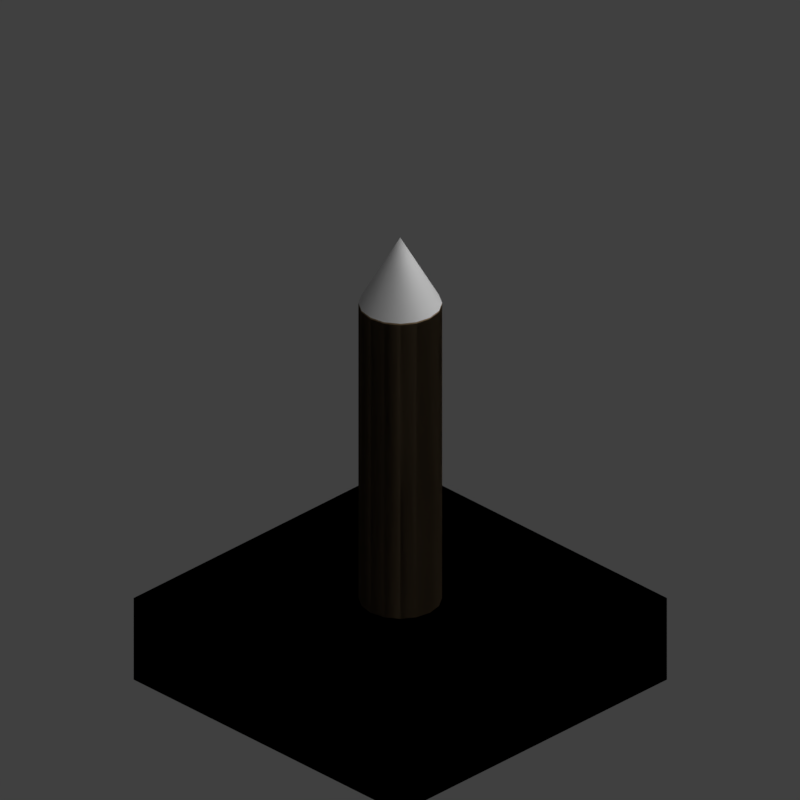 # Source: wpw1_V001.blend  (saved by Blender 2.79.0; exported with 4.5.12 LTS)
import bpy
from mathutils import Matrix  # noqa: F401  (used for matrix-valued properties, if any)

bpy.ops.wm.read_factory_settings(use_empty=True)
scene = bpy.context.scene
scene.name = 'Scene'

# ---- collections
col_collection_1 = bpy.data.collections.new('Collection 1'); scene.collection.children.link(col_collection_1)
col_collection_11 = bpy.data.collections.new('Collection 11'); scene.collection.children.link(col_collection_11)

# ---- materials (node trees are filled in below, after node groups)
mat_bark_001 = bpy.data.materials.new('Bark.001')
mat_bark_001.alpha_threshold = 0.0
mat_bark_001.use_transparent_shadow = False
mat_bark_001.diffuse_color = (0.2352, 0.1691, 0.1001, 1.0)
mat_bark_001.roughness = 0.5
mat_bark_001.specular_intensity = 0.173
mat_bark_001.line_color = (0.0, 0.0, 0.0, 1.0)
mat_bark_stump_001 = bpy.data.materials.new('Bark_stump.001')
mat_bark_stump_001.alpha_threshold = 0.0
mat_bark_stump_001.use_transparent_shadow = False
mat_bark_stump_001.roughness = 0.5

# ---- material node trees

# ---- world
world_world = bpy.data.worlds.new('World'); scene.world = world_world
world_world.color = (0.05088, 0.05088, 0.05088)
world_world.use_sun_shadow = False
world_world.sun_shadow_jitter_overblur = 0.0
world_world.cycles.sampling_method = 'MANUAL'
world_world.light_settings.distance = 0.0

# ---- cameras
cam_camera = bpy.data.cameras.new('Camera')
cam_camera.type = 'ORTHO'
cam_camera.sensor_fit = 'HORIZONTAL'
cam_camera.clip_start = 220.0
cam_camera.clip_end = 340.0
cam_camera.lens = 35.0
cam_camera.sensor_width = 1.0
cam_camera.sensor_height = 18.0
cam_camera.ortho_scale = 8.486
cam_camera.shift_x = -0.000345
cam_camera.shift_y = 0.25
cam_camera.dof.focus_distance = 0.0
cam_camera.dof.aperture_fstop = 128.0
cam_camera.dof.aperture_blades = 6

# ---- lights
light_lightdome = bpy.data.lights.new('LightDome', 'SUN')
light_lightdome.transmission_factor = 0.0
light_lightdome.angle = 0.1993
light_lightdome.energy = 0.1
light_lightdome.shadow_buffer_clip_start = 0.5
light_lightdome.shadow_soft_size = 0.1
light_lightdome.shadow_cascade_max_distance = 1000.0
light_fillerlight = bpy.data.lights.new('FillerLight', 'SUN')
light_fillerlight.transmission_factor = 0.0
light_fillerlight.angle = 0.9273
light_fillerlight.energy = 0.5
light_fillerlight.shadow_buffer_clip_start = 0.5
light_fillerlight.shadow_soft_size = 0.5
light_fillerlight.shadow_cascade_max_distance = 1000.0
light_mainlight = bpy.data.lights.new('MainLight', 'SUN')
light_mainlight.transmission_factor = 0.0
light_mainlight.angle = 0.9273
light_mainlight.energy = 1.3
light_mainlight.shadow_buffer_clip_start = 0.5
light_mainlight.shadow_soft_size = 0.5
light_mainlight.shadow_cascade_max_distance = 1000.0

# ---- meshes
me_cube_001 = bpy.data.meshes.new('Cube.001')
me_cube_001.from_pydata([(-2.0, -2.0, 0.0), (-2.0, -2.0, 1.633), (-2.0, 2.0, 0.0), (-2.0, 2.0, 1.633), (2.0, -2.0, 0.0), (2.0, -2.0, 1.633), (2.0, 2.0, 0.0), (2.0, 2.0, 1.633)], [], [(0, 1, 3, 2), (2, 3, 7, 6), (6, 7, 5, 4), (4, 5, 1, 0), (2, 6, 4, 0), (7, 3, 1, 5)])
me_cube_001.use_remesh_preserve_volume = False
me_cube_001.use_remesh_preserve_attributes = False
me_cube_001.use_mirror_vertex_groups = False
me_cube_001.update()
me_circle_001 = bpy.data.meshes.new('Circle.001')
me_circle_001.from_pydata([(0.0, 1.0, -0.4), (-0.3827, 0.9239, -0.4), (-0.7071, 0.7071, -0.4), (-0.9239, 0.3827, -0.4), (-1.0, -4.371e-08, -0.4), (-0.9239, -0.3827, -0.4), (-0.7071, -0.7071, -0.4), (-0.3827, -0.9239, -0.4), (-1.51e-07, -1.0, -0.4), (0.3827, -0.9239, -0.4), (0.7071, -0.7071, -0.4), (0.9239, -0.3827, -0.4), (1.0, 1.192e-08, -0.4), (0.9239, 0.3827, -0.4), (0.7071, 0.7071, -0.4), (0.3827, 0.9239, -0.4), (0.0, 1.0, 1.5), (-0.3827, 0.9239, 1.5), (-0.7071, 0.7071, 1.5), (-0.9239, 0.3827, 1.5), (-1.0, -4.371e-08, 1.5), (-0.9239, -0.3827, 1.5), (-0.7071, -0.7071, 1.5), (-0.3827, -0.9239, 1.5), (-1.51e-07, -1.0, 1.5), (0.3827, -0.9239, 1.5), (0.7071, -0.7071, 1.5), (0.9239, -0.3827, 1.5), (1.0, 1.192e-08, 1.5), (0.9239, 0.3827, 1.5), (0.7071, 0.7071, 1.5), (0.3827, 0.9239, 1.5), (-4.005e-08, 2.794e-09, 1.9)], [], [(11, 27, 26, 10), (4, 20, 19, 3), (12, 28, 27, 11), (5, 21, 20, 4), (13, 29, 28, 12), (6, 22, 21, 5), (14, 30, 29, 13), (7, 23, 22, 6), (15, 31, 30, 14), (8, 24, 23, 7), (1, 17, 16, 0), (0, 16, 31, 15), (9, 25, 24, 8), (2, 18, 17, 1), (10, 26, 25, 9), (3, 19, 18, 2), (16, 32, 31), (25, 32, 24), (18, 32, 17), (26, 32, 25), (19, 32, 18), (27, 32, 26), (20, 32, 19), (28, 32, 27), (21, 32, 20), (29, 32, 28), (22, 32, 21), (30, 32, 29), (23, 32, 22), (31, 32, 30), (24, 32, 23), (17, 32, 16)])
me_circle_001.polygons.foreach_set('use_smooth', [True] * 32)
me_circle_001.polygons.foreach_set('material_index', [0, 0, 0, 0, 0, 0, 0, 0, 0, 0, 0, 0, 0, 0, 0, 0, 1, 1, 1, 1, 1, 1, 1, 1, 1, 1, 1, 1, 1, 1, 1, 1])
_uv = me_circle_001.uv_layers.new(name='UVMap')
_uv.uv.foreach_set('vector', [0.8256, 0.449, 0.03922, 0.449, 0.03922, 0.4719, 0.8256, 0.4719, 0.8256, 0.2426, 0.03922, 0.2426, 0.03922, 0.2655, 0.8256, 0.2655, 0.8256, 0.4261, 0.03922, 0.4261, 0.03922, 0.449, 0.8256, 0.449, 0.8256, 0.5866, 0.03922, 0.5866, 0.03922, 0.6095, 0.8256, 0.6095, 0.8256, 0.4031, 0.03922, 0.4031, 0.03922, 0.4261, 0.8256, 0.4261, 0.8256, 0.5637, 0.03922, 0.5637, 0.03922, 0.5866, 0.8256, 0.5866, 0.8256, 0.3802, 0.03922, 0.3802, 0.03922, 0.4031, 0.8256, 0.4031, 0.8256, 0.5407, 0.03922, 0.5407, 0.03922, 0.5637, 0.8256, 0.5637, 0.8256, 0.3573, 0.03922, 0.3573, 0.03922, 0.3802, 0.8256, 0.3802, 0.8256, 0.5178, 0.03922, 0.5178, 0.03922, 0.5407, 0.8256, 0.5407, 0.8256, 0.3114, 0.03922, 0.3114, 0.03922, 0.3343, 0.8256, 0.3343, 0.8256, 0.3343, 0.03922, 0.3343, 0.03922, 0.3573, 0.8256, 0.3573, 0.8256, 0.4949, 0.03922, 0.4949, 0.03922, 0.5178, 0.8256, 0.5178, 0.8256, 0.2885, 0.03922, 0.2885, 0.03922, 0.3114, 0.8256, 0.3114, 0.8256, 0.4719, 0.03922, 0.4719, 0.03922, 0.4949, 0.8256, 0.4949, 0.8256, 0.2655, 0.03922, 0.2655, 0.03922, 0.2885, 0.8256, 0.2885, 0.5, 1.0, 0.5, 0.5, 0.6913, 0.9619, 0.6913, 0.03806, 0.5, 0.5, 0.5, 0.0, 0.1464, 0.8536, 0.5, 0.5, 0.3087, 0.9619, 0.8536, 0.1464, 0.5, 0.5, 0.6913, 0.03806, 0.03806, 0.6913, 0.5, 0.5, 0.1464, 0.8536, 0.9619, 0.3087, 0.5, 0.5, 0.8536, 0.1464, 0.0, 0.5, 0.5, 0.5, 0.03806, 0.6913, 1.0, 0.5, 0.5, 0.5, 0.9619, 0.3087, 0.03806, 0.3087, 0.5, 0.5, 0.0, 0.5, 0.9619, 0.6913, 0.5, 0.5, 1.0, 0.5, 0.1464, 0.1464, 0.5, 0.5, 0.03806, 0.3087, 0.8536, 0.8536, 0.5, 0.5, 0.9619, 0.6913, 0.3087, 0.03806, 0.5, 0.5, 0.1464, 0.1464, 0.6913, 0.9619, 0.5, 0.5, 0.8536, 0.8536, 0.5, 0.0, 0.5, 0.5, 0.3087, 0.03806, 0.3087, 0.9619, 0.5, 0.5, 0.5, 1.0])
me_circle_001.materials.append(mat_bark_001)
me_circle_001.materials.append(mat_bark_stump_001)
me_circle_001.use_remesh_preserve_volume = False
me_circle_001.use_remesh_preserve_attributes = False
me_circle_001.use_mirror_vertex_groups = False
me_circle_001.update()
me_plane_002 = bpy.data.meshes.new('Plane.002')
me_plane_002.from_pydata([(-1.0, -1.0, 0.0), (1.0, -1.0, 0.0), (-1.0, 1.0, 0.0), (1.0, 1.0, 0.0), (-0.8889, -1.0, 0.0), (-0.6667, -1.0, 0.0), (-0.4444, -1.0, 0.0), (-0.2222, -1.0, 0.0), (-2.235e-08, -1.0, 0.0), (0.2222, -1.0, 0.0), (0.8889, 0.0, 0.0), (0.4444, -1.0, 0.0), (0.6667, 0.0, 0.0), (0.6667, -1.0, 0.0), (0.4444, 0.0, 0.0), (0.8889, -1.0, 0.0), (0.8889, 1.0, 0.0), (0.2222, 0.0, 0.0), (0.6667, 1.0, 0.0), (0.0, 0.0, 0.0), (0.4444, 1.0, 0.0), (-0.2222, 0.0, 0.0), (0.2222, 1.0, 0.0), (-0.4444, 0.0, 0.0), (2.235e-08, 1.0, 0.0), (-0.6667, 0.0, 0.0), (-0.2222, 1.0, 0.0), (-0.8889, 0.0, 0.0), (-0.4444, 1.0, 0.0), (1.0, 0.0, 0.0), (-0.6667, 1.0, 0.0), (-1.0, 0.0, 0.0), (-0.8889, 1.0, 0.0), (-1.0, -1.0, -0.5), (1.0, -1.0, -0.5), (-1.0, 1.0, -0.5), (1.0, 1.0, -0.5), (-0.8889, -1.0, -0.5), (-0.6667, -1.0, -0.5), (-0.4444, -1.0, -0.5), (-0.2222, -1.0, -0.5), (-2.235e-08, -1.0, -0.5), (0.2222, -1.0, -0.5), (0.8889, 0.0, -0.5), (0.4444, -1.0, -0.5), (0.6667, 0.0, -0.5), (0.6667, -1.0, -0.5), (0.4444, 0.0, -0.5), (0.8889, -1.0, -0.5), (0.8889, 1.0, -0.5), (0.2222, 0.0, -0.5), (0.6667, 1.0, -0.5), (0.0, 0.0, -0.5), (0.4444, 1.0, -0.5), (-0.2222, 0.0, -0.5), (0.2222, 1.0, -0.5), (-0.4444, 0.0, -0.5), (2.235e-08, 1.0, -0.5), (-0.6667, 0.0, -0.5), (-0.2222, 1.0, -0.5), (-0.8889, 0.0, -0.5), (-0.4444, 1.0, -0.5), (1.0, 0.0, -0.5), (-0.6667, 1.0, -0.5), (-1.0, 0.0, -0.5), (-0.8889, 1.0, -0.5)], [], [(10, 29, 3, 16), (31, 27, 32, 2), (0, 4, 27, 31), (25, 23, 28, 30), (5, 6, 23, 25), (23, 21, 26, 28), (6, 7, 21, 23), (21, 19, 24, 26), (7, 8, 19, 21), (19, 17, 22, 24), (8, 9, 17, 19), (17, 14, 20, 22), (9, 11, 14, 17), (14, 12, 18, 20), (11, 13, 12, 14), (12, 10, 16, 18), (13, 15, 10, 12), (4, 5, 25, 27), (27, 25, 30, 32), (15, 1, 29, 10), (43, 49, 36, 62), (64, 35, 65, 60), (33, 64, 60, 37), (58, 63, 61, 56), (38, 58, 56, 39), (56, 61, 59, 54), (39, 56, 54, 40), (54, 59, 57, 52), (40, 54, 52, 41), (52, 57, 55, 50), (41, 52, 50, 42), (50, 55, 53, 47), (42, 50, 47, 44), (47, 53, 51, 45), (44, 47, 45, 46), (45, 51, 49, 43), (46, 45, 43, 48), (37, 60, 58, 38), (60, 65, 63, 58), (48, 43, 62, 34), (16, 49, 51, 18), (15, 48, 34, 1), (9, 42, 44, 11), (24, 57, 59, 26), (29, 62, 36, 3), (6, 39, 40, 7), (18, 51, 53, 20), (32, 65, 35, 2), (11, 44, 46, 13), (26, 59, 61, 28), (0, 33, 37, 4), (1, 34, 62, 29), (7, 40, 41, 8), (20, 53, 55, 22), (13, 46, 48, 15), (28, 61, 63, 30), (4, 37, 38, 5), (3, 36, 49, 16), (2, 35, 64, 31), (8, 41, 42, 9), (22, 55, 57, 24), (30, 63, 65, 32), (31, 64, 33, 0), (5, 38, 39, 6)])
me_plane_002.use_remesh_preserve_volume = False
me_plane_002.use_remesh_preserve_attributes = False
me_plane_002.use_mirror_vertex_groups = False
me_plane_002.update()
lat_lattice_001 = bpy.data.lattices.new('Lattice.001')
lat_lattice_001.interpolation_type_u = 'KEY_LINEAR'
lat_lattice_001.interpolation_type_v = 'KEY_LINEAR'
lat_lattice_001.interpolation_type_w = 'KEY_LINEAR'
lat_lattice_001.points.foreach_set('co_deform', [-0.5, -0.5, -0.5, 0.5, -0.5, -0.5, -0.5, 0.5, -0.5, 0.5, 0.5, -0.5, -0.5, -0.5, 0.5, 0.5, -0.5, 0.5, -0.5, 0.5, 0.5, 0.5, 0.5, 0.5])

# ---- objects
ob_rig = bpy.data.objects.new('Rig', None)
ob_verticaljoint = bpy.data.objects.new('VerticalJoint', None)
ob_lightdome = bpy.data.objects.new('LightDome', light_lightdome)
ob_fillerlight = bpy.data.objects.new('FillerLight', light_fillerlight)
ob_mainlight = bpy.data.objects.new('Mainlight', light_mainlight)
ob_camera = bpy.data.objects.new('Camera', cam_camera)
ob_cube_001 = bpy.data.objects.new('Cube.001', me_cube_001)
ob_lattice = bpy.data.objects.new('Lattice', lat_lattice_001)
ob_circle_004 = bpy.data.objects.new('Circle.004', me_circle_001)
ob_circle_003 = bpy.data.objects.new('Circle.003', me_circle_001)
ob_circle_002 = bpy.data.objects.new('Circle.002', me_circle_001)
ob_circle_001 = bpy.data.objects.new('Circle.001', me_circle_001)
ob_circle = bpy.data.objects.new('Circle', me_circle_001)
ob_circle_008 = bpy.data.objects.new('Circle.008', me_circle_001)
ob_circle_007 = bpy.data.objects.new('Circle.007', me_circle_001)
ob_circle_006 = bpy.data.objects.new('Circle.006', me_circle_001)
ob_circle_005 = bpy.data.objects.new('Circle.005', me_circle_001)
ob_plane_001 = bpy.data.objects.new('Plane.001', me_plane_002)

# ---- transforms, parenting, visibility, modifiers, constraints
ob_rig.location = (0.0, 0.0, 0.0)
ob_rig.rotation_mode = 'YXZ'
ob_rig.rotation_euler = (0.0, 0.0, -0.7854)
ob_rig.empty_image_offset = (0.0, 0.0)
ob_rig.hide_viewport = True
ob_rig.hide_select = True
ob_rig.lineart.crease_threshold = 0.0
ob_verticaljoint.parent = ob_rig
ob_verticaljoint.location = (0.0, 0.0, 0.0)
ob_verticaljoint.empty_image_offset = (0.0, 0.0)
ob_verticaljoint.hide_viewport = True
ob_verticaljoint.hide_select = True
ob_verticaljoint.lineart.crease_threshold = 0.0
ob_lightdome.parent = ob_verticaljoint
ob_lightdome.location = (0.0, 0.0, 0.0)
ob_lightdome.hide_select = True
ob_lightdome.lineart.crease_threshold = 0.0
ob_fillerlight.parent = ob_verticaljoint
ob_fillerlight.location = (0.0, 0.0, 0.0)
ob_fillerlight.rotation_euler = (0.0, -1.265, 2.007)
ob_fillerlight.hide_select = True
ob_fillerlight.lineart.crease_threshold = 0.0
ob_mainlight.parent = ob_verticaljoint
ob_mainlight.location = (0.0, 0.0, 0.0)
ob_mainlight.rotation_euler = (1.178, 0.0, 1.571)
ob_mainlight.hide_select = True
ob_mainlight.lineart.crease_threshold = 0.0
ob_camera.parent = ob_verticaljoint
ob_camera.location = (0.0, -241.9, 139.7)
ob_camera.rotation_euler = (1.047, 0.0, 0.0)
ob_camera.hide_select = True
ob_camera.lineart.crease_threshold = 0.0
ob_cube_001.location = (0.0, 0.0, 0.0)
ob_cube_001.scale = (1.0, 1.0, 0.5)
ob_cube_001.hide_render = True
ob_cube_001.display_type = 'WIRE'
ob_cube_001.lineart.crease_threshold = 0.0
_m = ob_cube_001.modifiers.new('Array', 'ARRAY')
_m.count = 5
_m.constant_offset_displace = (0.0, 0.0, 0.0)
_m.relative_offset_displace = (0.0, 0.0, 1.0)
ob_lattice.location = (0.0, 0.0, 2.0)
ob_lattice.scale = (4.0, 4.0, 4.0)
ob_lattice.hide_viewport = True
ob_lattice.lineart.crease_threshold = 0.0
ob_circle_004.parent = ob_plane_001
ob_circle_004.matrix_parent_inverse = Matrix(((1.0, 0.0, 0.0, -1.778), (0.0, 1.0, 0.0, -0.0), (0.0, 0.0, 1.0, -0.0), (0.0, 0.0, 0.0, 1.0)))
ob_circle_004.location = (1.778, 0.0, 0.0)
ob_circle_004.scale = (0.2222, 0.2222, 1.0)
ob_circle_004.lineart.crease_threshold = 0.0
ob_circle_003.parent = ob_plane_001
ob_circle_003.matrix_parent_inverse = Matrix(((1.0, 0.0, 0.0, -1.333), (0.0, 1.0, 0.0, -0.0), (0.0, 0.0, 1.0, -0.0), (0.0, 0.0, 0.0, 1.0)))
ob_circle_003.location = (1.333, 0.0, 0.2986)
ob_circle_003.scale = (0.2222, 0.2222, 1.0)
ob_circle_003.lineart.crease_threshold = 0.0
ob_circle_002.parent = ob_plane_001
ob_circle_002.matrix_parent_inverse = Matrix(((1.0, 0.0, 0.0, -0.8889), (0.0, 1.0, 0.0, 0.0), (0.0, 0.0, 1.0, 0.0), (0.0, 0.0, 0.0, 1.0)))
ob_circle_002.location = (0.8889, 0.0, 0.2986)
ob_circle_002.scale = (0.2222, 0.2222, 1.0)
ob_circle_002.lineart.crease_threshold = 0.0
ob_circle_001.parent = ob_plane_001
ob_circle_001.matrix_parent_inverse = Matrix(((1.0, 0.0, 0.0, -0.4444), (0.0, 1.0, 0.0, 0.0), (0.0, 0.0, 1.0, 0.0), (0.0, 0.0, 0.0, 1.0)))
ob_circle_001.location = (0.4444, 0.0, 0.08531)
ob_circle_001.scale = (0.2222, 0.2222, 1.0)
ob_circle_001.lineart.crease_threshold = 0.0
ob_circle.parent = ob_plane_001
ob_circle.location = (0.0, 0.0, -0.1194)
ob_circle.scale = (0.2222, 0.2222, 1.0)
ob_circle.lineart.crease_threshold = 0.0
ob_circle_008.parent = ob_plane_001
ob_circle_008.matrix_parent_inverse = Matrix(((1.0, 0.0, 0.0, 0.4444), (0.0, 1.0, 0.0, 0.0), (0.0, 0.0, 1.0, 0.0), (0.0, 0.0, 0.0, 1.0)))
ob_circle_008.location = (-0.4444, 0.0, 0.2133)
ob_circle_008.scale = (0.2222, 0.2222, 1.0)
ob_circle_008.lineart.crease_threshold = 0.0
ob_circle_007.parent = ob_plane_001
ob_circle_007.matrix_parent_inverse = Matrix(((1.0, 0.0, 0.0, 0.8889), (0.0, 1.0, 0.0, 0.0), (0.0, 0.0, 1.0, 0.0), (0.0, 0.0, 0.0, 1.0)))
ob_circle_007.location = (-0.8889, 0.0, 0.0)
ob_circle_007.scale = (0.2222, 0.2222, 1.0)
ob_circle_007.lineart.crease_threshold = 0.0
ob_circle_006.parent = ob_plane_001
ob_circle_006.matrix_parent_inverse = Matrix(((1.0, 0.0, 0.0, 1.333), (0.0, 1.0, 0.0, 0.0), (0.0, 0.0, 1.0, 0.0), (0.0, 0.0, 0.0, 1.0)))
ob_circle_006.location = (-1.333, 0.0, 0.3077)
ob_circle_006.scale = (0.2222, 0.2222, 1.0)
ob_circle_006.lineart.crease_threshold = 0.0
ob_circle_005.parent = ob_plane_001
ob_circle_005.matrix_parent_inverse = Matrix(((1.0, 0.0, 0.0, 1.778), (0.0, 1.0, 0.0, 0.0), (0.0, 0.0, 1.0, 0.0), (0.0, 0.0, 0.0, 1.0)))
ob_circle_005.location = (-1.778, 0.0, -0.0317)
ob_circle_005.scale = (0.2222, 0.2222, 1.0)
ob_circle_005.lineart.crease_threshold = 0.0
ob_plane_001.location = (0.0, 0.0, 0.0)
ob_plane_001.scale = (2.0, 2.0, 2.0)
ob_plane_001.lineart.crease_threshold = 0.0
_m = ob_plane_001.modifiers.new('Lattice', 'LATTICE')
_m.object = ob_lattice

# ---- collection membership
col_collection_1.objects.link(ob_rig)
col_collection_1.objects.link(ob_verticaljoint)
col_collection_1.objects.link(ob_lightdome)
col_collection_1.objects.link(ob_fillerlight)
col_collection_1.objects.link(ob_mainlight)
col_collection_1.objects.link(ob_camera)
col_collection_1.objects.link(ob_cube_001)
col_collection_1.objects.link(ob_lattice)
col_collection_1.objects.link(ob_circle_004)
col_collection_1.objects.link(ob_circle_003)
col_collection_1.objects.link(ob_circle_002)
col_collection_1.objects.link(ob_circle_001)
col_collection_1.objects.link(ob_circle)
col_collection_1.objects.link(ob_circle_008)
col_collection_1.objects.link(ob_circle_007)
col_collection_1.objects.link(ob_circle_006)
col_collection_1.objects.link(ob_circle_005)
col_collection_11.objects.link(ob_plane_001)
def _layer_coll(name, lc=None):
    lc = lc or bpy.context.view_layer.layer_collection
    for c in lc.children:
        if c.name == name: return c
        r = _layer_coll(name, c)
        if r: return r
_layer_coll('Collection 11').holdout = True
_layer_coll('Collection 11').indirect_only = True

# ---- scene / render settings (as saved in the file)
scene.camera = ob_camera
scene.frame_start = 1; scene.frame_end = 250; scene.frame_set(1)
scene.render.engine = 'BLENDER_EEVEE_NEXT'
scene.render.image_settings.compression = 0
scene.render.resolution_x = 96
scene.render.resolution_y = 96
scene.render.dither_intensity = 0.0
scene.render.film_transparent = True
scene.cycles.use_denoising = False
scene.cycles.samples = 128
scene.cycles.sampling_pattern = 'TABULATED_SOBOL'
scene.cycles.use_adaptive_sampling = False
scene.cycles.use_light_tree = False
scene.cycles.blur_glossy = 0.0
scene.cycles.sample_clamp_indirect = 0.0
scene.view_settings.view_transform = 'Standard'
bpy.context.view_layer.update()
